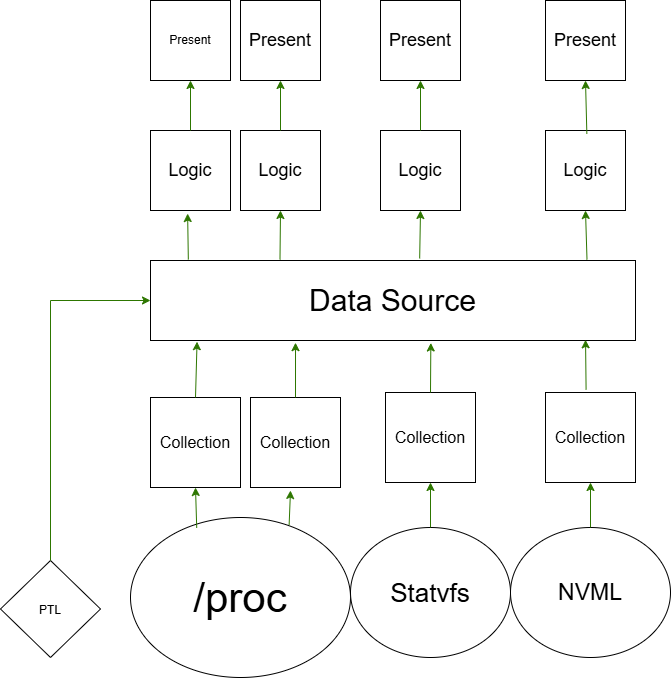

The diagram above was exported from draw.io. Its source (the exported page's mxGraphModel, read from the mxfile embedded in the PNG):
<mxGraphModel dx="1416" dy="347" grid="1" gridSize="10" guides="1" tooltips="1" connect="1" arrows="1" fold="1" page="1" pageScale="1" pageWidth="827" pageHeight="1169" math="0" shadow="0">
  <root>
    <mxCell id="0" />
    <mxCell id="1" parent="0" />
    <mxCell id="6cWkHRMWjsLSn97E3aAc-3" edge="1" parent="1" style="edgeStyle=orthogonalEdgeStyle;rounded=0;orthogonalLoop=1;jettySize=auto;html=1;innerLoopWaypoints=1;exitX=0.5;exitY=1;exitDx=0;exitDy=0;">
      <mxGeometry relative="1" as="geometry">
        <mxPoint x="400" y="140" as="sourcePoint" />
        <mxPoint x="400" y="140" as="targetPoint" />
      </mxGeometry>
    </mxCell>
    <mxCell id="6cWkHRMWjsLSn97E3aAc-4" parent="1" style="ellipse;whiteSpace=wrap;html=1;shapeInside=1;" value="&lt;font style=&quot;font-size: 42px;&quot;&gt;/proc&lt;/font&gt;" vertex="1">
      <mxGeometry height="160" width="220" x="120" y="567" as="geometry" />
    </mxCell>
    <mxCell id="6cWkHRMWjsLSn97E3aAc-5" parent="1" style="ellipse;whiteSpace=wrap;html=1;shapeInside=1;" value="&lt;font style=&quot;font-size: 26px;&quot;&gt;Statvfs&lt;/font&gt;" vertex="1">
      <mxGeometry height="130" width="160" x="340" y="577" as="geometry" />
    </mxCell>
    <mxCell id="6cWkHRMWjsLSn97E3aAc-6" parent="1" style="ellipse;whiteSpace=wrap;html=1;shapeInside=1;" value="&lt;font style=&quot;font-size: 23px;&quot;&gt;NVML&lt;/font&gt;" vertex="1">
      <mxGeometry height="130" width="160" x="500" y="577" as="geometry" />
    </mxCell>
    <mxCell id="6cWkHRMWjsLSn97E3aAc-7" parent="1" style="whiteSpace=wrap;html=1;aspect=fixed;" value="&lt;font style=&quot;font-size: 16px;&quot;&gt;Collection&lt;/font&gt;" vertex="1">
      <mxGeometry height="90" width="90" x="140" y="447" as="geometry" />
    </mxCell>
    <mxCell id="6cWkHRMWjsLSn97E3aAc-8" parent="1" style="whiteSpace=wrap;html=1;aspect=fixed;" value="&lt;div&gt;&lt;font style=&quot;font-size: 16px;&quot;&gt;Collection&lt;/font&gt;&lt;/div&gt;" vertex="1">
      <mxGeometry height="90" width="90" x="240" y="447" as="geometry" />
    </mxCell>
    <mxCell id="6cWkHRMWjsLSn97E3aAc-9" parent="1" style="whiteSpace=wrap;html=1;aspect=fixed;" value="&lt;font style=&quot;font-size: 16px;&quot;&gt;Collection&lt;/font&gt;" vertex="1">
      <mxGeometry height="90" width="90" x="375" y="442" as="geometry" />
    </mxCell>
    <mxCell id="6cWkHRMWjsLSn97E3aAc-10" parent="1" style="whiteSpace=wrap;html=1;aspect=fixed;" value="&lt;font style=&quot;font-size: 16px;&quot;&gt;Collection&lt;/font&gt;" vertex="1">
      <mxGeometry height="90" width="90" x="535" y="442" as="geometry" />
    </mxCell>
    <mxCell id="6cWkHRMWjsLSn97E3aAc-11" parent="1" style="rounded=0;whiteSpace=wrap;html=1;" value="&lt;font style=&quot;font-size: 30px;&quot;&gt;Data Source&lt;/font&gt;" vertex="1">
      <mxGeometry height="80" width="485" x="140" y="310" as="geometry" />
    </mxCell>
    <mxCell id="6cWkHRMWjsLSn97E3aAc-12" parent="1" style="whiteSpace=wrap;html=1;aspect=fixed;" value="&lt;font style=&quot;font-size: 18px;&quot;&gt;Logic&lt;/font&gt;" vertex="1">
      <mxGeometry height="80" width="80" x="140" y="180" as="geometry" />
    </mxCell>
    <mxCell id="6cWkHRMWjsLSn97E3aAc-13" parent="1" style="whiteSpace=wrap;html=1;aspect=fixed;" value="&lt;font style=&quot;font-size: 18px;&quot;&gt;Logic&lt;/font&gt;" vertex="1">
      <mxGeometry height="80" width="80" x="230" y="180" as="geometry" />
    </mxCell>
    <mxCell id="6cWkHRMWjsLSn97E3aAc-14" parent="1" style="whiteSpace=wrap;html=1;aspect=fixed;" value="&lt;font style=&quot;font-size: 18px;&quot;&gt;Logic&lt;/font&gt;" vertex="1">
      <mxGeometry height="80" width="80" x="370" y="180" as="geometry" />
    </mxCell>
    <mxCell id="6cWkHRMWjsLSn97E3aAc-15" parent="1" style="whiteSpace=wrap;html=1;aspect=fixed;" value="&lt;font style=&quot;font-size: 18px;&quot;&gt;Logic&lt;/font&gt;" vertex="1">
      <mxGeometry height="80" width="80" x="535" y="180" as="geometry" />
    </mxCell>
    <mxCell id="6cWkHRMWjsLSn97E3aAc-16" parent="1" style="rhombus;whiteSpace=wrap;html=1;shapeInside=1;" value="PTL" vertex="1">
      <mxGeometry height="97" width="100" x="-10" y="610" as="geometry" />
    </mxCell>
    <mxCell id="6cWkHRMWjsLSn97E3aAc-17" edge="1" parent="1" style="endArrow=none;html=1;rounded=0;fillColor=#60a917;strokeColor=#2D7600;" value="">
      <mxGeometry height="50" relative="1" width="50" as="geometry">
        <mxPoint x="40" y="610" as="sourcePoint" />
        <mxPoint x="40" y="350" as="targetPoint" />
      </mxGeometry>
    </mxCell>
    <mxCell id="6cWkHRMWjsLSn97E3aAc-18" edge="1" parent="1" source="6cWkHRMWjsLSn97E3aAc-11" style="endArrow=none;html=1;rounded=0;exitX=0;exitY=0.5;exitDx=0;exitDy=0;endFill=0;startArrow=classic;startFill=1;fillColor=#60a917;strokeColor=#2D7600;" value="">
      <mxGeometry height="50" relative="1" width="50" as="geometry">
        <mxPoint x="390" y="440" as="sourcePoint" />
        <mxPoint x="40" y="350" as="targetPoint" />
      </mxGeometry>
    </mxCell>
    <mxCell id="6cWkHRMWjsLSn97E3aAc-19" edge="1" parent="1" source="6cWkHRMWjsLSn97E3aAc-4" style="endArrow=classic;html=1;rounded=0;exitX=0.301;exitY=0.065;exitDx=0;exitDy=0;exitPerimeter=0;entryX=0.5;entryY=1;entryDx=0;entryDy=0;endFill=1;fillColor=#60a917;strokeColor=#2D7600;" target="6cWkHRMWjsLSn97E3aAc-7" value="">
      <mxGeometry height="50" relative="1" width="50" as="geometry">
        <mxPoint x="190" y="792" as="sourcePoint" />
        <mxPoint x="190" y="532" as="targetPoint" />
      </mxGeometry>
    </mxCell>
    <mxCell id="6cWkHRMWjsLSn97E3aAc-20" edge="1" parent="1" style="endArrow=none;html=1;rounded=0;startArrow=classic;startFill=1;entryX=0.721;entryY=0.047;entryDx=0;entryDy=0;entryPerimeter=0;fillColor=#60a917;strokeColor=#2D7600;" target="6cWkHRMWjsLSn97E3aAc-4" value="">
      <mxGeometry height="50" relative="1" width="50" as="geometry">
        <mxPoint x="280" y="540" as="sourcePoint" />
        <mxPoint x="150" y="720" as="targetPoint" />
      </mxGeometry>
    </mxCell>
    <mxCell id="6cWkHRMWjsLSn97E3aAc-22" edge="1" parent="1" source="6cWkHRMWjsLSn97E3aAc-9" style="endArrow=none;html=1;rounded=0;startArrow=classic;startFill=1;entryX=0.5;entryY=0;entryDx=0;entryDy=0;exitX=0.5;exitY=1;exitDx=0;exitDy=0;fillColor=#60a917;strokeColor=#2D7600;" target="6cWkHRMWjsLSn97E3aAc-5" value="">
      <mxGeometry height="50" relative="1" width="50" as="geometry">
        <mxPoint x="381" y="570" as="sourcePoint" />
        <mxPoint x="380" y="605" as="targetPoint" />
      </mxGeometry>
    </mxCell>
    <mxCell id="6cWkHRMWjsLSn97E3aAc-23" edge="1" parent="1" source="6cWkHRMWjsLSn97E3aAc-10" style="endArrow=none;html=1;rounded=0;startArrow=classic;startFill=1;entryX=0.5;entryY=0;entryDx=0;entryDy=0;exitX=0.5;exitY=1;exitDx=0;exitDy=0;fillColor=#60a917;strokeColor=#2D7600;" target="6cWkHRMWjsLSn97E3aAc-6" value="">
      <mxGeometry height="50" relative="1" width="50" as="geometry">
        <mxPoint x="460" y="560" as="sourcePoint" />
        <mxPoint x="460" y="605" as="targetPoint" />
      </mxGeometry>
    </mxCell>
    <mxCell id="6cWkHRMWjsLSn97E3aAc-25" edge="1" parent="1" source="6cWkHRMWjsLSn97E3aAc-11" style="endArrow=none;html=1;rounded=0;startArrow=classic;startFill=1;exitX=0.299;exitY=1.027;exitDx=0;exitDy=0;exitPerimeter=0;entryX=0.5;entryY=0;entryDx=0;entryDy=0;fillColor=#60a917;strokeColor=#2D7600;" target="6cWkHRMWjsLSn97E3aAc-8" value="">
      <mxGeometry height="50" relative="1" width="50" as="geometry">
        <mxPoint x="271" y="400" as="sourcePoint" />
        <mxPoint x="280" y="440" as="targetPoint" />
      </mxGeometry>
    </mxCell>
    <mxCell id="6cWkHRMWjsLSn97E3aAc-26" edge="1" parent="1" source="6cWkHRMWjsLSn97E3aAc-11" style="endArrow=none;html=1;rounded=0;startArrow=classic;startFill=1;entryX=0.5;entryY=0;entryDx=0;entryDy=0;exitX=0.096;exitY=1.015;exitDx=0;exitDy=0;exitPerimeter=0;fillColor=#60a917;strokeColor=#2D7600;" target="6cWkHRMWjsLSn97E3aAc-7" value="">
      <mxGeometry height="50" relative="1" width="50" as="geometry">
        <mxPoint x="190" y="393.52" as="sourcePoint" />
        <mxPoint x="282" y="477" as="targetPoint" />
      </mxGeometry>
    </mxCell>
    <mxCell id="6cWkHRMWjsLSn97E3aAc-27" edge="1" parent="1" source="6cWkHRMWjsLSn97E3aAc-11" style="endArrow=none;html=1;rounded=0;startArrow=classic;startFill=1;exitX=0.578;exitY=1.031;exitDx=0;exitDy=0;exitPerimeter=0;entryX=0.5;entryY=0;entryDx=0;entryDy=0;fillColor=#60a917;strokeColor=#2D7600;" target="6cWkHRMWjsLSn97E3aAc-9" value="">
      <mxGeometry height="50" relative="1" width="50" as="geometry">
        <mxPoint x="281" y="420" as="sourcePoint" />
        <mxPoint x="280" y="475" as="targetPoint" />
      </mxGeometry>
    </mxCell>
    <mxCell id="6cWkHRMWjsLSn97E3aAc-28" edge="1" parent="1" source="6cWkHRMWjsLSn97E3aAc-11" style="endArrow=none;html=1;rounded=0;startArrow=classic;startFill=1;exitX=0.897;exitY=0.991;exitDx=0;exitDy=0;exitPerimeter=0;entryX=0.451;entryY=-0.03;entryDx=0;entryDy=0;entryPerimeter=0;fillColor=#60a917;strokeColor=#2D7600;" target="6cWkHRMWjsLSn97E3aAc-10" value="">
      <mxGeometry height="50" relative="1" width="50" as="geometry">
        <mxPoint x="450" y="420" as="sourcePoint" />
        <mxPoint x="452" y="468" as="targetPoint" />
      </mxGeometry>
    </mxCell>
    <mxCell id="6cWkHRMWjsLSn97E3aAc-38" edge="1" parent="1" source="6cWkHRMWjsLSn97E3aAc-12" style="endArrow=none;html=1;rounded=0;startArrow=classic;startFill=1;entryX=0.078;entryY=-0.011;entryDx=0;entryDy=0;exitX=0.464;exitY=1.038;exitDx=0;exitDy=0;entryPerimeter=0;exitPerimeter=0;fillColor=#60a917;strokeColor=#2D7600;" target="6cWkHRMWjsLSn97E3aAc-11" value="">
      <mxGeometry height="50" relative="1" width="50" as="geometry">
        <mxPoint x="182" y="270" as="sourcePoint" />
        <mxPoint x="180" y="326" as="targetPoint" />
      </mxGeometry>
    </mxCell>
    <mxCell id="6cWkHRMWjsLSn97E3aAc-39" edge="1" parent="1" source="6cWkHRMWjsLSn97E3aAc-13" style="endArrow=none;html=1;rounded=0;startArrow=classic;startFill=1;entryX=0.267;entryY=-0.011;entryDx=0;entryDy=0;exitX=0.5;exitY=1;exitDx=0;exitDy=0;entryPerimeter=0;fillColor=#60a917;strokeColor=#2D7600;" target="6cWkHRMWjsLSn97E3aAc-11" value="">
      <mxGeometry height="50" relative="1" width="50" as="geometry">
        <mxPoint x="272" y="300" as="sourcePoint" />
        <mxPoint x="270" y="356" as="targetPoint" />
      </mxGeometry>
    </mxCell>
    <mxCell id="6cWkHRMWjsLSn97E3aAc-40" edge="1" parent="1" source="6cWkHRMWjsLSn97E3aAc-14" style="endArrow=none;html=1;rounded=0;startArrow=classic;startFill=1;entryX=0.555;entryY=-0.025;entryDx=0;entryDy=0;exitX=0.5;exitY=1;exitDx=0;exitDy=0;entryPerimeter=0;fillColor=#60a917;strokeColor=#2D7600;" target="6cWkHRMWjsLSn97E3aAc-11" value="">
      <mxGeometry height="50" relative="1" width="50" as="geometry">
        <mxPoint x="422" y="280" as="sourcePoint" />
        <mxPoint x="420" y="336" as="targetPoint" />
      </mxGeometry>
    </mxCell>
    <mxCell id="6cWkHRMWjsLSn97E3aAc-41" edge="1" parent="1" source="6cWkHRMWjsLSn97E3aAc-15" style="endArrow=none;html=1;rounded=0;startArrow=classic;startFill=1;entryX=0.9;entryY=-0.011;entryDx=0;entryDy=0;exitX=0.5;exitY=1;exitDx=0;exitDy=0;entryPerimeter=0;fillColor=#60a917;strokeColor=#2D7600;" target="6cWkHRMWjsLSn97E3aAc-11" value="">
      <mxGeometry height="50" relative="1" width="50" as="geometry">
        <mxPoint x="592" y="280" as="sourcePoint" />
        <mxPoint x="590" y="336" as="targetPoint" />
      </mxGeometry>
    </mxCell>
    <mxCell id="6cWkHRMWjsLSn97E3aAc-43" parent="1" style="whiteSpace=wrap;html=1;aspect=fixed;" value="Present" vertex="1">
      <mxGeometry height="80" width="80" x="140" y="50" as="geometry" />
    </mxCell>
    <mxCell id="6cWkHRMWjsLSn97E3aAc-44" parent="1" style="whiteSpace=wrap;html=1;aspect=fixed;" value="&lt;font style=&quot;font-size: 18px;&quot;&gt;Present&lt;/font&gt;" vertex="1">
      <mxGeometry height="80" width="80" x="230" y="50" as="geometry" />
    </mxCell>
    <mxCell id="6cWkHRMWjsLSn97E3aAc-45" parent="1" style="whiteSpace=wrap;html=1;aspect=fixed;" value="&lt;font style=&quot;font-size: 18px;&quot;&gt;Present&lt;/font&gt;" vertex="1">
      <mxGeometry height="80" width="80" x="370" y="50" as="geometry" />
    </mxCell>
    <mxCell id="6cWkHRMWjsLSn97E3aAc-46" parent="1" style="whiteSpace=wrap;html=1;aspect=fixed;" value="&lt;font style=&quot;font-size: 18px;&quot;&gt;Present&lt;/font&gt;" vertex="1">
      <mxGeometry height="80" width="80" x="535" y="50" as="geometry" />
    </mxCell>
    <mxCell id="6cWkHRMWjsLSn97E3aAc-49" edge="1" parent="1" source="6cWkHRMWjsLSn97E3aAc-46" style="endArrow=none;html=1;rounded=0;startArrow=classic;startFill=1;entryX=0.517;entryY=0.043;entryDx=0;entryDy=0;exitX=0.5;exitY=1;exitDx=0;exitDy=0;entryPerimeter=0;fillColor=#60a917;strokeColor=#2D7600;" target="6cWkHRMWjsLSn97E3aAc-15" value="">
      <mxGeometry height="50" relative="1" width="50" as="geometry">
        <mxPoint x="570" y="140" as="sourcePoint" />
        <mxPoint x="572" y="189" as="targetPoint" />
      </mxGeometry>
    </mxCell>
    <mxCell id="6cWkHRMWjsLSn97E3aAc-50" edge="1" parent="1" source="6cWkHRMWjsLSn97E3aAc-45" style="endArrow=none;html=1;rounded=0;startArrow=classic;startFill=1;entryX=0.5;entryY=0;entryDx=0;entryDy=0;exitX=0.5;exitY=1;exitDx=0;exitDy=0;fillColor=#60a917;strokeColor=#2D7600;" target="6cWkHRMWjsLSn97E3aAc-14" value="">
      <mxGeometry height="50" relative="1" width="50" as="geometry">
        <mxPoint x="400" y="130" as="sourcePoint" />
        <mxPoint x="402" y="179" as="targetPoint" />
      </mxGeometry>
    </mxCell>
    <mxCell id="6cWkHRMWjsLSn97E3aAc-51" edge="1" parent="1" source="6cWkHRMWjsLSn97E3aAc-44" style="endArrow=none;html=1;rounded=0;startArrow=classic;startFill=1;entryX=0.5;entryY=0;entryDx=0;entryDy=0;exitX=0.5;exitY=1;exitDx=0;exitDy=0;fillColor=#60a917;strokeColor=#2D7600;" target="6cWkHRMWjsLSn97E3aAc-13" value="">
      <mxGeometry height="50" relative="1" width="50" as="geometry">
        <mxPoint x="260" y="130" as="sourcePoint" />
        <mxPoint x="262" y="179" as="targetPoint" />
      </mxGeometry>
    </mxCell>
    <mxCell id="6cWkHRMWjsLSn97E3aAc-52" edge="1" parent="1" source="6cWkHRMWjsLSn97E3aAc-43" style="endArrow=none;html=1;rounded=0;startArrow=classic;startFill=1;entryX=0.5;entryY=0;entryDx=0;entryDy=0;exitX=0.5;exitY=1;exitDx=0;exitDy=0;fillColor=#60a917;strokeColor=#2D7600;" target="6cWkHRMWjsLSn97E3aAc-12" value="">
      <mxGeometry height="50" relative="1" width="50" as="geometry">
        <mxPoint x="190" y="140" as="sourcePoint" />
        <mxPoint x="192" y="189" as="targetPoint" />
      </mxGeometry>
    </mxCell>
  </root>
</mxGraphModel>